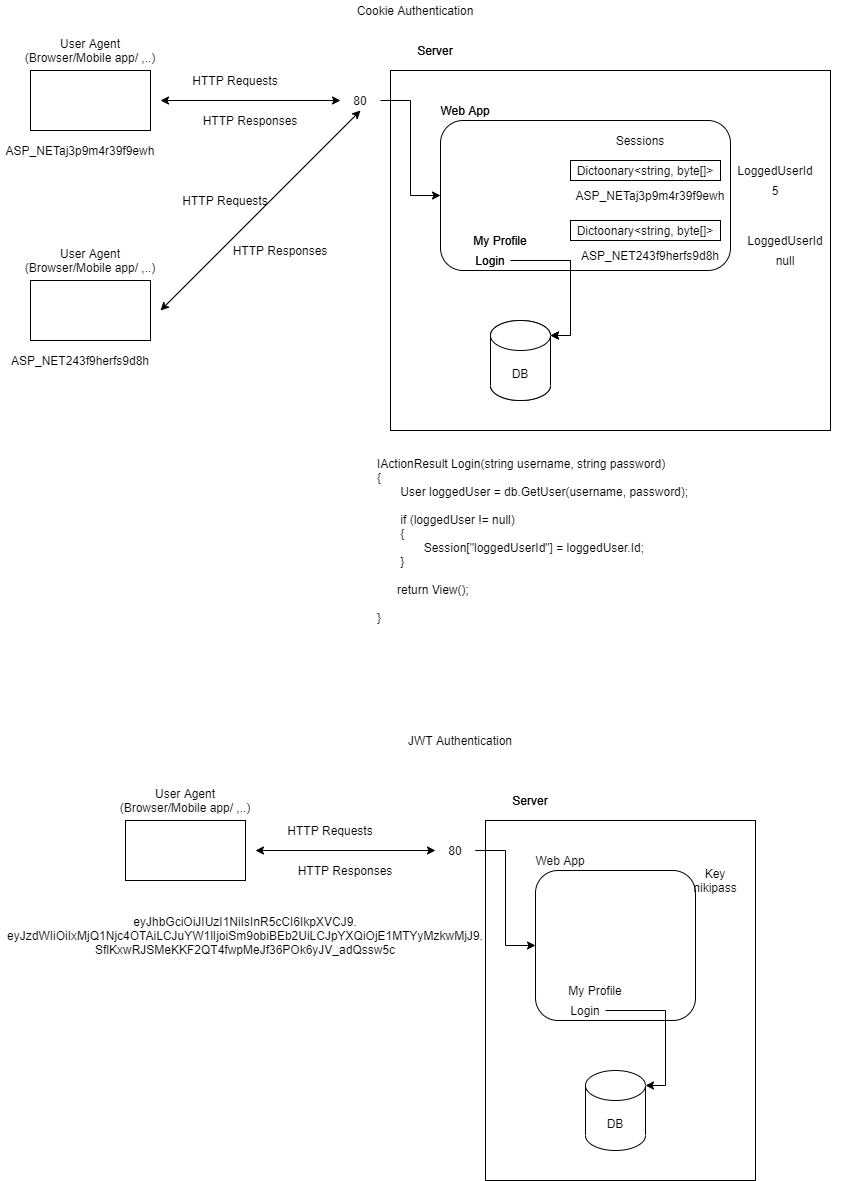

The diagram above was exported from draw.io. Its source (the exported page's mxGraphModel, read from the mxfile embedded in the PNG):
<mxGraphModel dx="1133" dy="718" grid="1" gridSize="10" guides="1" tooltips="1" connect="1" arrows="1" fold="1" page="1" pageScale="1" pageWidth="850" pageHeight="1100" math="0" shadow="0">
  <root>
    <mxCell id="0" />
    <mxCell id="1" parent="0" />
    <mxCell id="jBgx8MtCMdtKgvI1m_se-1" value="" style="rounded=0;whiteSpace=wrap;html=1;" vertex="1" parent="1">
      <mxGeometry x="400" y="70" width="440" height="360" as="geometry" />
    </mxCell>
    <mxCell id="jBgx8MtCMdtKgvI1m_se-2" value="Web App" style="text;html=1;strokeColor=none;fillColor=none;align=center;verticalAlign=middle;whiteSpace=wrap;rounded=0;" vertex="1" parent="1">
      <mxGeometry x="420" y="100" width="110" height="20" as="geometry" />
    </mxCell>
    <mxCell id="jBgx8MtCMdtKgvI1m_se-7" style="edgeStyle=orthogonalEdgeStyle;rounded=0;orthogonalLoop=1;jettySize=auto;html=1;exitX=1;exitY=0.5;exitDx=0;exitDy=0;entryX=0;entryY=0.5;entryDx=0;entryDy=0;" edge="1" parent="1" source="jBgx8MtCMdtKgvI1m_se-3" target="jBgx8MtCMdtKgvI1m_se-6">
      <mxGeometry relative="1" as="geometry" />
    </mxCell>
    <mxCell id="jBgx8MtCMdtKgvI1m_se-3" value="80" style="text;html=1;strokeColor=none;fillColor=none;align=center;verticalAlign=middle;whiteSpace=wrap;rounded=0;" vertex="1" parent="1">
      <mxGeometry x="350" y="90" width="40" height="20" as="geometry" />
    </mxCell>
    <mxCell id="jBgx8MtCMdtKgvI1m_se-5" value="Server" style="text;html=1;strokeColor=none;fillColor=none;align=center;verticalAlign=middle;whiteSpace=wrap;rounded=0;" vertex="1" parent="1">
      <mxGeometry x="390" y="40" width="110" height="20" as="geometry" />
    </mxCell>
    <mxCell id="jBgx8MtCMdtKgvI1m_se-6" value="" style="rounded=1;whiteSpace=wrap;html=1;" vertex="1" parent="1">
      <mxGeometry x="450" y="120" width="290" height="150" as="geometry" />
    </mxCell>
    <mxCell id="jBgx8MtCMdtKgvI1m_se-8" value="" style="endArrow=classic;startArrow=classic;html=1;entryX=0;entryY=0.5;entryDx=0;entryDy=0;" edge="1" parent="1" target="jBgx8MtCMdtKgvI1m_se-3">
      <mxGeometry width="50" height="50" relative="1" as="geometry">
        <mxPoint x="170" y="100" as="sourcePoint" />
        <mxPoint x="430" y="280" as="targetPoint" />
      </mxGeometry>
    </mxCell>
    <mxCell id="jBgx8MtCMdtKgvI1m_se-9" value="" style="rounded=0;whiteSpace=wrap;html=1;" vertex="1" parent="1">
      <mxGeometry x="40" y="70" width="120" height="60" as="geometry" />
    </mxCell>
    <mxCell id="jBgx8MtCMdtKgvI1m_se-10" value="User Agent (Browser/Mobile app/ ,..)" style="text;html=1;strokeColor=none;fillColor=none;align=center;verticalAlign=middle;whiteSpace=wrap;rounded=0;" vertex="1" parent="1">
      <mxGeometry x="30" y="40" width="140" height="20" as="geometry" />
    </mxCell>
    <mxCell id="jBgx8MtCMdtKgvI1m_se-12" value="HTTP Requests" style="text;html=1;strokeColor=none;fillColor=none;align=center;verticalAlign=middle;whiteSpace=wrap;rounded=0;" vertex="1" parent="1">
      <mxGeometry x="200" y="70" width="90" height="20" as="geometry" />
    </mxCell>
    <mxCell id="jBgx8MtCMdtKgvI1m_se-13" value="HTTP Responses" style="text;html=1;strokeColor=none;fillColor=none;align=center;verticalAlign=middle;whiteSpace=wrap;rounded=0;" vertex="1" parent="1">
      <mxGeometry x="200" y="110" width="120" height="20" as="geometry" />
    </mxCell>
    <mxCell id="jBgx8MtCMdtKgvI1m_se-16" style="edgeStyle=orthogonalEdgeStyle;rounded=0;orthogonalLoop=1;jettySize=auto;html=1;exitX=1;exitY=0.5;exitDx=0;exitDy=0;entryX=1;entryY=0;entryDx=0;entryDy=15;entryPerimeter=0;" edge="1" parent="1" source="jBgx8MtCMdtKgvI1m_se-14" target="jBgx8MtCMdtKgvI1m_se-15">
      <mxGeometry relative="1" as="geometry" />
    </mxCell>
    <mxCell id="jBgx8MtCMdtKgvI1m_se-14" value="Login" style="text;html=1;strokeColor=none;fillColor=none;align=center;verticalAlign=middle;whiteSpace=wrap;rounded=0;" vertex="1" parent="1">
      <mxGeometry x="480" y="250" width="40" height="20" as="geometry" />
    </mxCell>
    <mxCell id="jBgx8MtCMdtKgvI1m_se-15" value="DB" style="shape=cylinder3;whiteSpace=wrap;html=1;boundedLbl=1;backgroundOutline=1;size=15;" vertex="1" parent="1">
      <mxGeometry x="500" y="320" width="60" height="80" as="geometry" />
    </mxCell>
    <mxCell id="jBgx8MtCMdtKgvI1m_se-17" value="My Profile" style="text;html=1;strokeColor=none;fillColor=none;align=center;verticalAlign=middle;whiteSpace=wrap;rounded=0;" vertex="1" parent="1">
      <mxGeometry x="480" y="230" width="60" height="20" as="geometry" />
    </mxCell>
    <mxCell id="jBgx8MtCMdtKgvI1m_se-19" value="Web App" style="text;html=1;strokeColor=none;fillColor=none;align=center;verticalAlign=middle;whiteSpace=wrap;rounded=0;" vertex="1" parent="1">
      <mxGeometry x="420" y="100" width="110" height="20" as="geometry" />
    </mxCell>
    <mxCell id="jBgx8MtCMdtKgvI1m_se-21" value="Server" style="text;html=1;strokeColor=none;fillColor=none;align=center;verticalAlign=middle;whiteSpace=wrap;rounded=0;" vertex="1" parent="1">
      <mxGeometry x="390" y="40" width="110" height="20" as="geometry" />
    </mxCell>
    <mxCell id="jBgx8MtCMdtKgvI1m_se-23" style="edgeStyle=orthogonalEdgeStyle;rounded=0;orthogonalLoop=1;jettySize=auto;html=1;exitX=1;exitY=0.5;exitDx=0;exitDy=0;entryX=1;entryY=0;entryDx=0;entryDy=15;entryPerimeter=0;" edge="1" source="jBgx8MtCMdtKgvI1m_se-24" target="jBgx8MtCMdtKgvI1m_se-25" parent="1">
      <mxGeometry relative="1" as="geometry" />
    </mxCell>
    <mxCell id="jBgx8MtCMdtKgvI1m_se-24" value="Login" style="text;html=1;strokeColor=none;fillColor=none;align=center;verticalAlign=middle;whiteSpace=wrap;rounded=0;" vertex="1" parent="1">
      <mxGeometry x="480" y="250" width="40" height="20" as="geometry" />
    </mxCell>
    <mxCell id="jBgx8MtCMdtKgvI1m_se-25" value="DB" style="shape=cylinder3;whiteSpace=wrap;html=1;boundedLbl=1;backgroundOutline=1;size=15;" vertex="1" parent="1">
      <mxGeometry x="500" y="320" width="60" height="80" as="geometry" />
    </mxCell>
    <mxCell id="jBgx8MtCMdtKgvI1m_se-26" value="My Profile" style="text;html=1;strokeColor=none;fillColor=none;align=center;verticalAlign=middle;whiteSpace=wrap;rounded=0;" vertex="1" parent="1">
      <mxGeometry x="480" y="230" width="60" height="20" as="geometry" />
    </mxCell>
    <mxCell id="jBgx8MtCMdtKgvI1m_se-27" value="Dictoonary&amp;lt;string, byte[]&amp;gt;" style="rounded=0;whiteSpace=wrap;html=1;" vertex="1" parent="1">
      <mxGeometry x="580" y="160" width="150" height="20" as="geometry" />
    </mxCell>
    <mxCell id="jBgx8MtCMdtKgvI1m_se-28" value="Sessions" style="text;html=1;strokeColor=none;fillColor=none;align=center;verticalAlign=middle;whiteSpace=wrap;rounded=0;" vertex="1" parent="1">
      <mxGeometry x="630" y="130" width="40" height="20" as="geometry" />
    </mxCell>
    <mxCell id="jBgx8MtCMdtKgvI1m_se-29" value="ASP_NETaj3p9m4r39f9ewh" style="text;html=1;strokeColor=none;fillColor=none;align=center;verticalAlign=middle;whiteSpace=wrap;rounded=0;" vertex="1" parent="1">
      <mxGeometry x="580" y="185" width="160" height="20" as="geometry" />
    </mxCell>
    <mxCell id="jBgx8MtCMdtKgvI1m_se-30" value="ASP_NETaj3p9m4r39f9ewh" style="text;html=1;strokeColor=none;fillColor=none;align=center;verticalAlign=middle;whiteSpace=wrap;rounded=0;" vertex="1" parent="1">
      <mxGeometry x="10" y="140" width="160" height="20" as="geometry" />
    </mxCell>
    <mxCell id="jBgx8MtCMdtKgvI1m_se-31" value="Cookie Authentication" style="text;html=1;strokeColor=none;fillColor=none;align=center;verticalAlign=middle;whiteSpace=wrap;rounded=0;" vertex="1" parent="1">
      <mxGeometry x="290" width="270" height="20" as="geometry" />
    </mxCell>
    <mxCell id="jBgx8MtCMdtKgvI1m_se-32" value="JWT Authentication" style="text;html=1;strokeColor=none;fillColor=none;align=center;verticalAlign=middle;whiteSpace=wrap;rounded=0;" vertex="1" parent="1">
      <mxGeometry x="335" y="730" width="270" height="20" as="geometry" />
    </mxCell>
    <mxCell id="jBgx8MtCMdtKgvI1m_se-34" value="Web App" style="text;html=1;strokeColor=none;fillColor=none;align=center;verticalAlign=middle;whiteSpace=wrap;rounded=0;" vertex="1" parent="1">
      <mxGeometry x="515" y="850" width="110" height="20" as="geometry" />
    </mxCell>
    <mxCell id="jBgx8MtCMdtKgvI1m_se-35" style="edgeStyle=orthogonalEdgeStyle;rounded=0;orthogonalLoop=1;jettySize=auto;html=1;exitX=1;exitY=0.5;exitDx=0;exitDy=0;entryX=0;entryY=0.5;entryDx=0;entryDy=0;" edge="1" parent="1" source="jBgx8MtCMdtKgvI1m_se-36">
      <mxGeometry relative="1" as="geometry">
        <mxPoint x="545" y="945" as="targetPoint" />
      </mxGeometry>
    </mxCell>
    <mxCell id="jBgx8MtCMdtKgvI1m_se-36" value="80" style="text;html=1;strokeColor=none;fillColor=none;align=center;verticalAlign=middle;whiteSpace=wrap;rounded=0;" vertex="1" parent="1">
      <mxGeometry x="445" y="840" width="40" height="20" as="geometry" />
    </mxCell>
    <mxCell id="jBgx8MtCMdtKgvI1m_se-37" value="Server" style="text;html=1;strokeColor=none;fillColor=none;align=center;verticalAlign=middle;whiteSpace=wrap;rounded=0;" vertex="1" parent="1">
      <mxGeometry x="485" y="790" width="110" height="20" as="geometry" />
    </mxCell>
    <mxCell id="jBgx8MtCMdtKgvI1m_se-39" value="" style="endArrow=classic;startArrow=classic;html=1;entryX=0;entryY=0.5;entryDx=0;entryDy=0;" edge="1" parent="1" target="jBgx8MtCMdtKgvI1m_se-36">
      <mxGeometry width="50" height="50" relative="1" as="geometry">
        <mxPoint x="265" y="850" as="sourcePoint" />
        <mxPoint x="525" y="1030" as="targetPoint" />
      </mxGeometry>
    </mxCell>
    <mxCell id="jBgx8MtCMdtKgvI1m_se-40" value="" style="rounded=0;whiteSpace=wrap;html=1;" vertex="1" parent="1">
      <mxGeometry x="135" y="820" width="120" height="60" as="geometry" />
    </mxCell>
    <mxCell id="jBgx8MtCMdtKgvI1m_se-41" value="User Agent (Browser/Mobile app/ ,..)" style="text;html=1;strokeColor=none;fillColor=none;align=center;verticalAlign=middle;whiteSpace=wrap;rounded=0;" vertex="1" parent="1">
      <mxGeometry x="125" y="790" width="140" height="20" as="geometry" />
    </mxCell>
    <mxCell id="jBgx8MtCMdtKgvI1m_se-42" value="HTTP Requests" style="text;html=1;strokeColor=none;fillColor=none;align=center;verticalAlign=middle;whiteSpace=wrap;rounded=0;" vertex="1" parent="1">
      <mxGeometry x="295" y="820" width="90" height="20" as="geometry" />
    </mxCell>
    <mxCell id="jBgx8MtCMdtKgvI1m_se-43" value="HTTP Responses" style="text;html=1;strokeColor=none;fillColor=none;align=center;verticalAlign=middle;whiteSpace=wrap;rounded=0;" vertex="1" parent="1">
      <mxGeometry x="295" y="860" width="120" height="20" as="geometry" />
    </mxCell>
    <mxCell id="jBgx8MtCMdtKgvI1m_se-44" style="edgeStyle=orthogonalEdgeStyle;rounded=0;orthogonalLoop=1;jettySize=auto;html=1;exitX=1;exitY=0.5;exitDx=0;exitDy=0;entryX=1;entryY=0;entryDx=0;entryDy=15;entryPerimeter=0;" edge="1" parent="1" source="jBgx8MtCMdtKgvI1m_se-45" target="jBgx8MtCMdtKgvI1m_se-46">
      <mxGeometry relative="1" as="geometry" />
    </mxCell>
    <mxCell id="jBgx8MtCMdtKgvI1m_se-45" value="Login" style="text;html=1;strokeColor=none;fillColor=none;align=center;verticalAlign=middle;whiteSpace=wrap;rounded=0;" vertex="1" parent="1">
      <mxGeometry x="575" y="1000" width="40" height="20" as="geometry" />
    </mxCell>
    <mxCell id="jBgx8MtCMdtKgvI1m_se-46" value="DB" style="shape=cylinder3;whiteSpace=wrap;html=1;boundedLbl=1;backgroundOutline=1;size=15;" vertex="1" parent="1">
      <mxGeometry x="595" y="1070" width="60" height="80" as="geometry" />
    </mxCell>
    <mxCell id="jBgx8MtCMdtKgvI1m_se-47" value="My Profile" style="text;html=1;strokeColor=none;fillColor=none;align=center;verticalAlign=middle;whiteSpace=wrap;rounded=0;" vertex="1" parent="1">
      <mxGeometry x="575" y="980" width="60" height="20" as="geometry" />
    </mxCell>
    <mxCell id="jBgx8MtCMdtKgvI1m_se-48" value="" style="rounded=0;whiteSpace=wrap;html=1;" vertex="1" parent="1">
      <mxGeometry x="495" y="820" width="270" height="360" as="geometry" />
    </mxCell>
    <mxCell id="jBgx8MtCMdtKgvI1m_se-49" value="Web App" style="text;html=1;strokeColor=none;fillColor=none;align=center;verticalAlign=middle;whiteSpace=wrap;rounded=0;" vertex="1" parent="1">
      <mxGeometry x="515" y="850" width="110" height="20" as="geometry" />
    </mxCell>
    <mxCell id="jBgx8MtCMdtKgvI1m_se-50" style="edgeStyle=orthogonalEdgeStyle;rounded=0;orthogonalLoop=1;jettySize=auto;html=1;exitX=1;exitY=0.5;exitDx=0;exitDy=0;entryX=0;entryY=0.5;entryDx=0;entryDy=0;" edge="1" parent="1" target="jBgx8MtCMdtKgvI1m_se-52">
      <mxGeometry relative="1" as="geometry">
        <mxPoint x="485" y="850" as="sourcePoint" />
      </mxGeometry>
    </mxCell>
    <mxCell id="jBgx8MtCMdtKgvI1m_se-51" value="Server" style="text;html=1;strokeColor=none;fillColor=none;align=center;verticalAlign=middle;whiteSpace=wrap;rounded=0;" vertex="1" parent="1">
      <mxGeometry x="485" y="790" width="110" height="20" as="geometry" />
    </mxCell>
    <mxCell id="jBgx8MtCMdtKgvI1m_se-52" value="" style="rounded=1;whiteSpace=wrap;html=1;" vertex="1" parent="1">
      <mxGeometry x="545" y="870" width="160" height="150" as="geometry" />
    </mxCell>
    <mxCell id="jBgx8MtCMdtKgvI1m_se-53" style="edgeStyle=orthogonalEdgeStyle;rounded=0;orthogonalLoop=1;jettySize=auto;html=1;exitX=1;exitY=0.5;exitDx=0;exitDy=0;entryX=1;entryY=0;entryDx=0;entryDy=15;entryPerimeter=0;" edge="1" parent="1" source="jBgx8MtCMdtKgvI1m_se-54" target="jBgx8MtCMdtKgvI1m_se-55">
      <mxGeometry relative="1" as="geometry" />
    </mxCell>
    <mxCell id="jBgx8MtCMdtKgvI1m_se-54" value="Login" style="text;html=1;strokeColor=none;fillColor=none;align=center;verticalAlign=middle;whiteSpace=wrap;rounded=0;" vertex="1" parent="1">
      <mxGeometry x="575" y="1000" width="40" height="20" as="geometry" />
    </mxCell>
    <mxCell id="jBgx8MtCMdtKgvI1m_se-55" value="DB" style="shape=cylinder3;whiteSpace=wrap;html=1;boundedLbl=1;backgroundOutline=1;size=15;" vertex="1" parent="1">
      <mxGeometry x="595" y="1070" width="60" height="80" as="geometry" />
    </mxCell>
    <mxCell id="jBgx8MtCMdtKgvI1m_se-56" value="My Profile" style="text;html=1;strokeColor=none;fillColor=none;align=center;verticalAlign=middle;whiteSpace=wrap;rounded=0;" vertex="1" parent="1">
      <mxGeometry x="575" y="980" width="60" height="20" as="geometry" />
    </mxCell>
    <mxCell id="jBgx8MtCMdtKgvI1m_se-61" value="" style="endArrow=classic;startArrow=classic;html=1;entryX=0.5;entryY=1;entryDx=0;entryDy=0;" edge="1" parent="1" target="jBgx8MtCMdtKgvI1m_se-3">
      <mxGeometry width="50" height="50" relative="1" as="geometry">
        <mxPoint x="170" y="310" as="sourcePoint" />
        <mxPoint x="350" y="310" as="targetPoint" />
      </mxGeometry>
    </mxCell>
    <mxCell id="jBgx8MtCMdtKgvI1m_se-62" value="" style="rounded=0;whiteSpace=wrap;html=1;" vertex="1" parent="1">
      <mxGeometry x="40" y="280" width="120" height="60" as="geometry" />
    </mxCell>
    <mxCell id="jBgx8MtCMdtKgvI1m_se-63" value="User Agent (Browser/Mobile app/ ,..)" style="text;html=1;strokeColor=none;fillColor=none;align=center;verticalAlign=middle;whiteSpace=wrap;rounded=0;" vertex="1" parent="1">
      <mxGeometry x="30" y="250" width="140" height="20" as="geometry" />
    </mxCell>
    <mxCell id="jBgx8MtCMdtKgvI1m_se-64" value="HTTP Requests" style="text;html=1;strokeColor=none;fillColor=none;align=center;verticalAlign=middle;whiteSpace=wrap;rounded=0;" vertex="1" parent="1">
      <mxGeometry x="190" y="190" width="90" height="20" as="geometry" />
    </mxCell>
    <mxCell id="jBgx8MtCMdtKgvI1m_se-65" value="HTTP Responses" style="text;html=1;strokeColor=none;fillColor=none;align=center;verticalAlign=middle;whiteSpace=wrap;rounded=0;" vertex="1" parent="1">
      <mxGeometry x="230" y="240" width="120" height="20" as="geometry" />
    </mxCell>
    <mxCell id="jBgx8MtCMdtKgvI1m_se-66" value="ASP_NET243f9herfs9d8h" style="text;html=1;strokeColor=none;fillColor=none;align=center;verticalAlign=middle;whiteSpace=wrap;rounded=0;" vertex="1" parent="1">
      <mxGeometry x="10" y="350" width="160" height="20" as="geometry" />
    </mxCell>
    <mxCell id="jBgx8MtCMdtKgvI1m_se-67" value="Dictoonary&amp;lt;string, byte[]&amp;gt;" style="rounded=0;whiteSpace=wrap;html=1;" vertex="1" parent="1">
      <mxGeometry x="580" y="220" width="150" height="20" as="geometry" />
    </mxCell>
    <mxCell id="jBgx8MtCMdtKgvI1m_se-68" value="ASP_NET243f9herfs9d8h" style="text;html=1;strokeColor=none;fillColor=none;align=center;verticalAlign=middle;whiteSpace=wrap;rounded=0;" vertex="1" parent="1">
      <mxGeometry x="580" y="245" width="160" height="20" as="geometry" />
    </mxCell>
    <mxCell id="jBgx8MtCMdtKgvI1m_se-69" value="LoggedUserId" style="text;html=1;strokeColor=none;fillColor=none;align=center;verticalAlign=middle;whiteSpace=wrap;rounded=0;" vertex="1" parent="1">
      <mxGeometry x="730" y="160" width="110" height="20" as="geometry" />
    </mxCell>
    <mxCell id="jBgx8MtCMdtKgvI1m_se-70" value="5" style="text;html=1;strokeColor=none;fillColor=none;align=center;verticalAlign=middle;whiteSpace=wrap;rounded=0;" vertex="1" parent="1">
      <mxGeometry x="730" y="180" width="110" height="20" as="geometry" />
    </mxCell>
    <mxCell id="jBgx8MtCMdtKgvI1m_se-73" value="LoggedUserId" style="text;html=1;strokeColor=none;fillColor=none;align=center;verticalAlign=middle;whiteSpace=wrap;rounded=0;" vertex="1" parent="1">
      <mxGeometry x="740" y="230" width="110" height="20" as="geometry" />
    </mxCell>
    <mxCell id="jBgx8MtCMdtKgvI1m_se-74" value="null" style="text;html=1;strokeColor=none;fillColor=none;align=center;verticalAlign=middle;whiteSpace=wrap;rounded=0;" vertex="1" parent="1">
      <mxGeometry x="740" y="250" width="110" height="20" as="geometry" />
    </mxCell>
    <mxCell id="jBgx8MtCMdtKgvI1m_se-75" value="IActionResult Login(string username, string password)&lt;br&gt;{&lt;br&gt;&amp;nbsp; &amp;nbsp; &amp;nbsp; &amp;nbsp;User loggedUser = db.GetUser(username, password);&lt;br&gt;&lt;br&gt;&amp;nbsp; &amp;nbsp; &amp;nbsp; &amp;nbsp;if (loggedUser != null)&lt;br&gt;&amp;nbsp; &amp;nbsp; &amp;nbsp; &amp;nbsp;{&lt;br&gt;&amp;nbsp; &amp;nbsp; &amp;nbsp; &amp;nbsp; &amp;nbsp; &amp;nbsp; &amp;nbsp; Session[&quot;loggedUserId&quot;] = loggedUser.Id;&amp;nbsp; &amp;nbsp; &amp;nbsp; &amp;nbsp; &amp;nbsp; &amp;nbsp; &amp;nbsp;&amp;nbsp;&lt;br&gt;&amp;nbsp; &amp;nbsp; &amp;nbsp; &amp;nbsp;}&lt;br&gt;&lt;br&gt;&amp;nbsp; &amp;nbsp; &amp;nbsp; return View();&lt;br&gt;&lt;br&gt;}" style="text;html=1;strokeColor=none;fillColor=none;align=left;verticalAlign=top;whiteSpace=wrap;rounded=0;" vertex="1" parent="1">
      <mxGeometry x="385" y="450" width="395" height="160" as="geometry" />
    </mxCell>
    <mxCell id="jBgx8MtCMdtKgvI1m_se-76" value="Key&lt;br&gt;nikipass" style="text;html=1;strokeColor=none;fillColor=none;align=center;verticalAlign=middle;whiteSpace=wrap;rounded=0;" vertex="1" parent="1">
      <mxGeometry x="705" y="870" width="40" height="20" as="geometry" />
    </mxCell>
    <mxCell id="jBgx8MtCMdtKgvI1m_se-77" value="eyJhbGciOiJIUzI1NiIsInR5cCI6IkpXVCJ9.&lt;br&gt;eyJzdWIiOiIxMjQ1Njc4OTAiLCJuYW1lIjoiSm9obiBEb2UiLCJpYXQiOjE1MTYyMzkwMjJ9.&lt;br&gt;SflKxwRJSMeKKF2QT4fwpMeJf36POk6yJV_adQssw5c" style="text;html=1;strokeColor=none;fillColor=none;align=center;verticalAlign=middle;whiteSpace=wrap;rounded=0;" vertex="1" parent="1">
      <mxGeometry x="50" y="880" width="410" height="110" as="geometry" />
    </mxCell>
  </root>
</mxGraphModel>